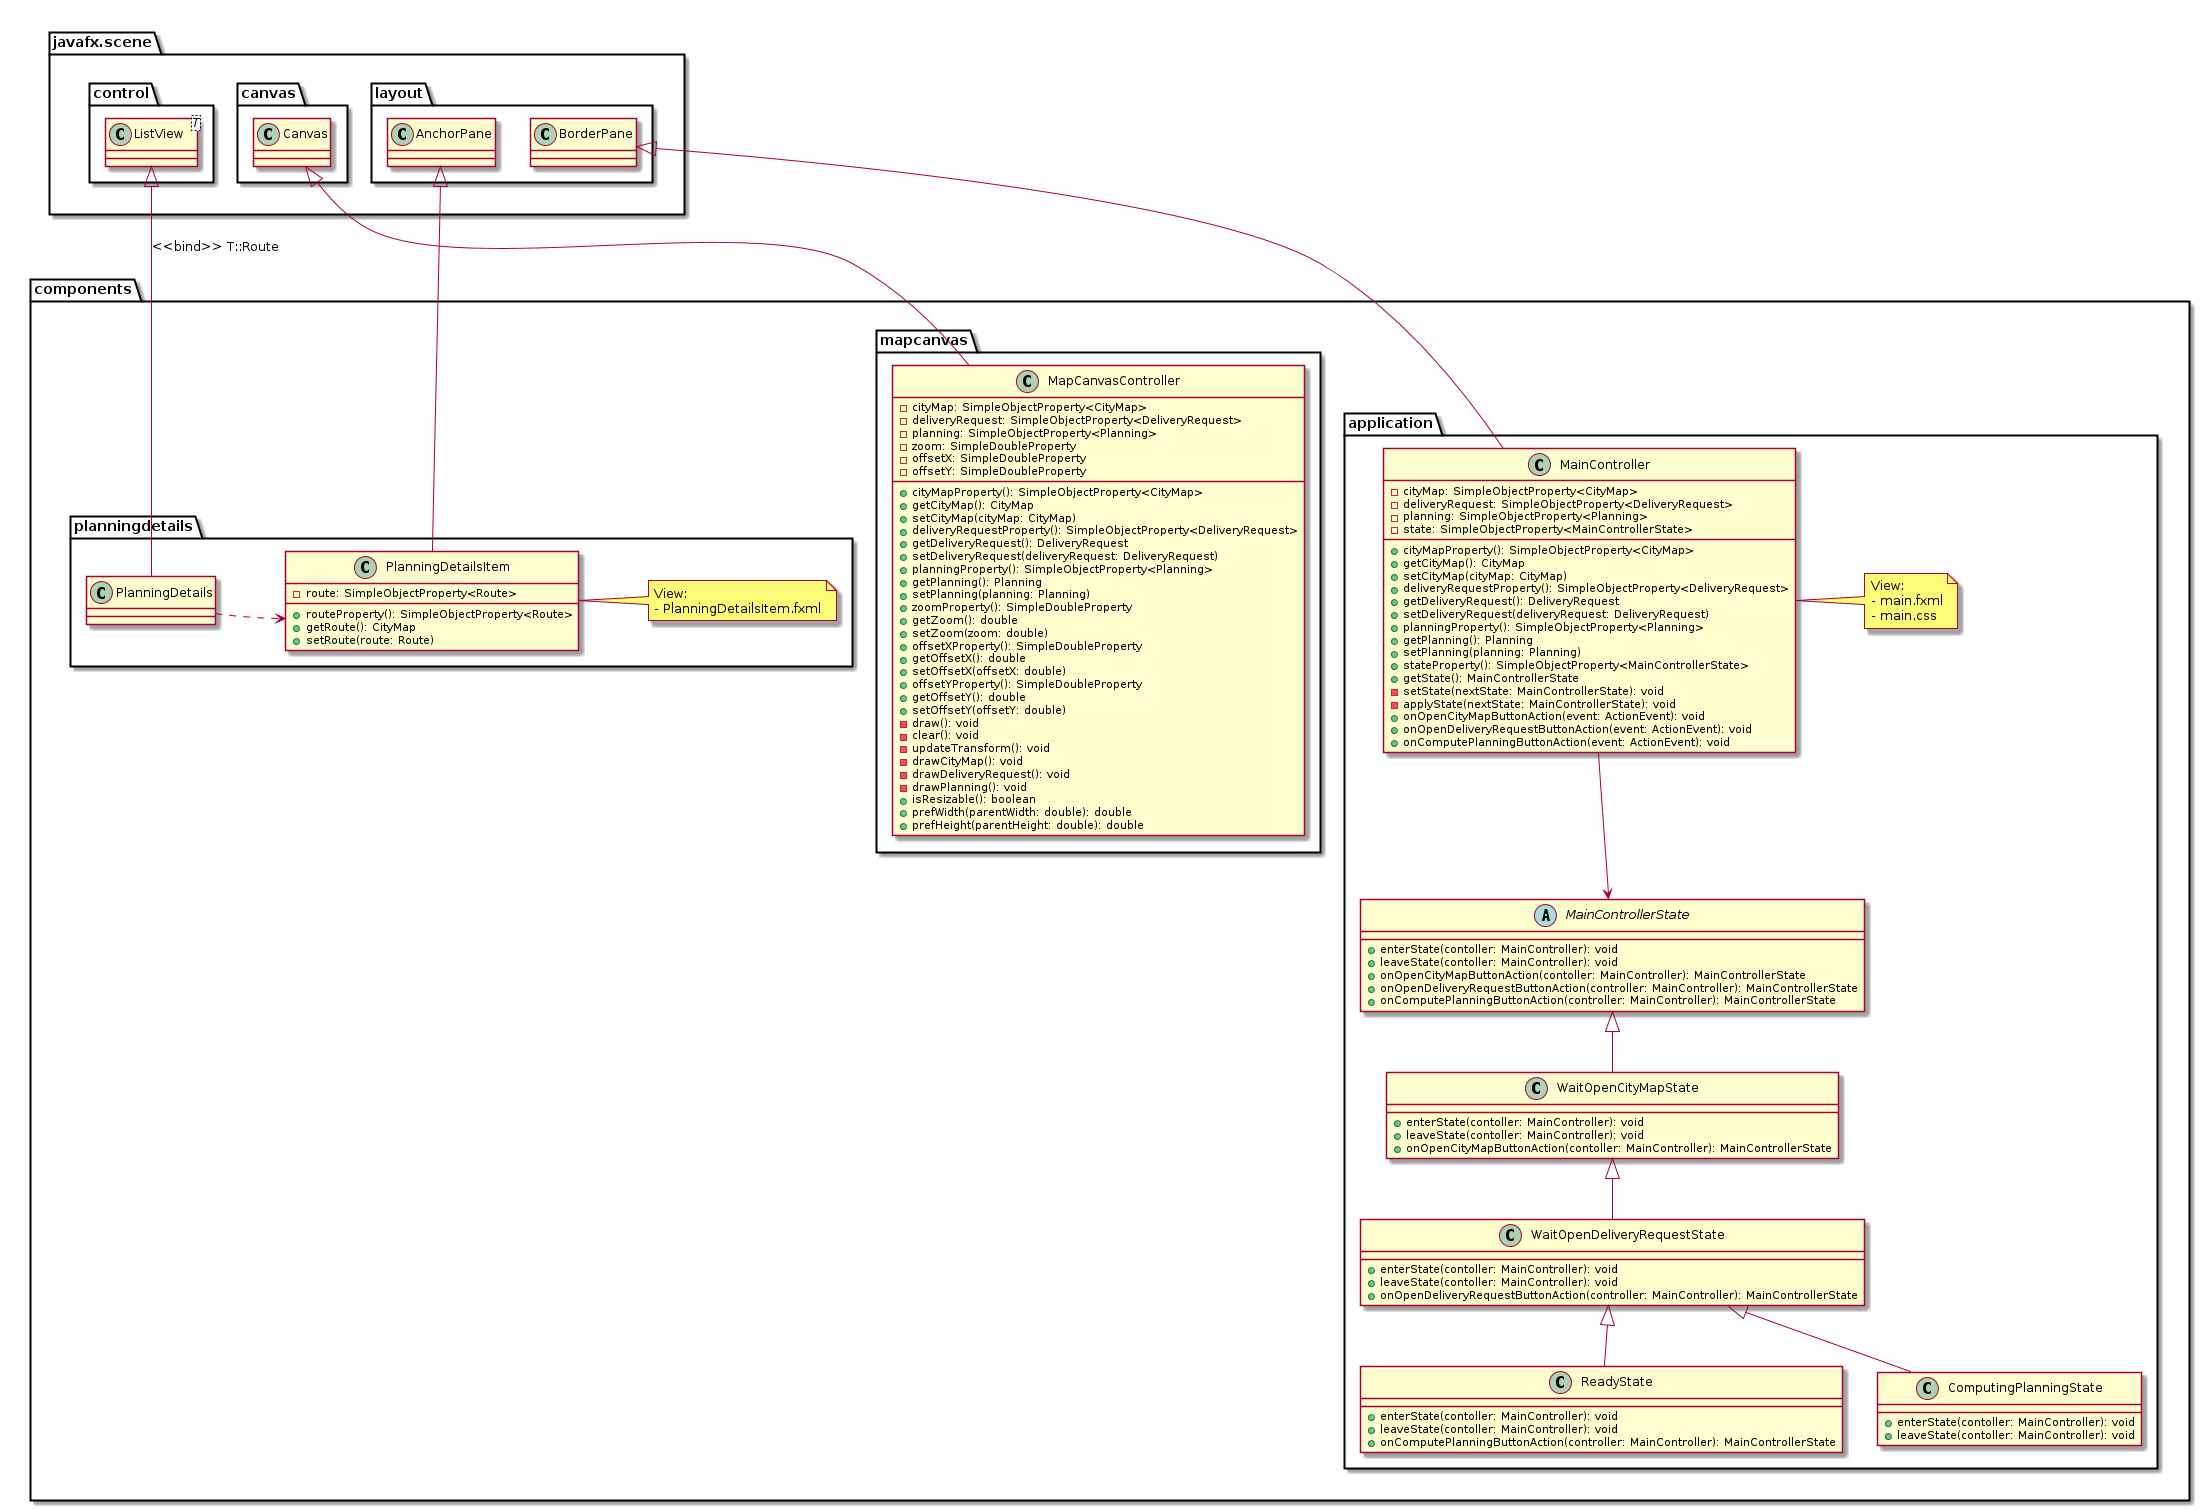

The diagram above was rendered by PlantUML. Its source (embedded in the PNG):
@startuml

package javafx.scene {
    package canvas {
        class Canvas
    }
    package control {
        class ListView<T>
    }
    package layout {
        class AnchorPane
        class BorderPane
    }
}

package "components" {
    package "application" {
        class MainController extends BorderPane {
            -cityMap: SimpleObjectProperty<CityMap>
            -deliveryRequest: SimpleObjectProperty<DeliveryRequest>
            -planning: SimpleObjectProperty<Planning>
            -state: SimpleObjectProperty<MainControllerState>
            +cityMapProperty(): SimpleObjectProperty<CityMap>
            +getCityMap(): CityMap
            +setCityMap(cityMap: CityMap)
            +deliveryRequestProperty(): SimpleObjectProperty<DeliveryRequest>
            +getDeliveryRequest(): DeliveryRequest
            +setDeliveryRequest(deliveryRequest: DeliveryRequest)
            +planningProperty(): SimpleObjectProperty<Planning>
            +getPlanning(): Planning
            +setPlanning(planning: Planning)
            +stateProperty(): SimpleObjectProperty<MainControllerState>
            +getState(): MainControllerState
            -setState(nextState: MainControllerState): void
            -applyState(nextState: MainControllerState): void
            +onOpenCityMapButtonAction(event: ActionEvent): void
            +onOpenDeliveryRequestButtonAction(event: ActionEvent): void
            +onComputePlanningButtonAction(event: ActionEvent): void
        }

        note right of MainController
            View:
            - main.fxml
            - main.css
        end note

        abstract MainControllerState {
            +enterState(contoller: MainController): void
            +leaveState(contoller: MainController): void
            +onOpenCityMapButtonAction(contoller: MainController): MainControllerState
            +onOpenDeliveryRequestButtonAction(controller: MainController): MainControllerState
            +onComputePlanningButtonAction(controller: MainController): MainControllerState
        }

        class WaitOpenCityMapState extends MainControllerState {
            +enterState(contoller: MainController): void
            +leaveState(contoller: MainController): void
            +onOpenCityMapButtonAction(contoller: MainController): MainControllerState
        }

        class WaitOpenDeliveryRequestState extends WaitOpenCityMapState {
            +enterState(contoller: MainController): void
            +leaveState(contoller: MainController): void
            +onOpenDeliveryRequestButtonAction(controller: MainController): MainControllerState
        }

        class ReadyState extends WaitOpenDeliveryRequestState {
            +enterState(contoller: MainController): void
            +leaveState(contoller: MainController): void
            +onComputePlanningButtonAction(controller: MainController): MainControllerState
        }

        class ComputingPlanningState extends WaitOpenDeliveryRequestState {
            +enterState(contoller: MainController): void
            +leaveState(contoller: MainController): void
        }

        MainController --> MainControllerState
    }

    package "mapcanvas" {
        class MapCanvasController extends Canvas {
            -cityMap: SimpleObjectProperty<CityMap>
            -deliveryRequest: SimpleObjectProperty<DeliveryRequest>
            -planning: SimpleObjectProperty<Planning>
            -zoom: SimpleDoubleProperty
            -offsetX: SimpleDoubleProperty
            -offsetY: SimpleDoubleProperty

            +cityMapProperty(): SimpleObjectProperty<CityMap>
            +getCityMap(): CityMap
            +setCityMap(cityMap: CityMap)

            +deliveryRequestProperty(): SimpleObjectProperty<DeliveryRequest>
            +getDeliveryRequest(): DeliveryRequest
            +setDeliveryRequest(deliveryRequest: DeliveryRequest)

            +planningProperty(): SimpleObjectProperty<Planning>
            +getPlanning(): Planning
            +setPlanning(planning: Planning)

            +zoomProperty(): SimpleDoubleProperty
            +getZoom(): double
            +setZoom(zoom: double)

            +offsetXProperty(): SimpleDoubleProperty
            +getOffsetX(): double
            +setOffsetX(offsetX: double)

            +offsetYProperty(): SimpleDoubleProperty
            +getOffsetY(): double
            +setOffsetY(offsetY: double)

            -draw(): void
            -clear(): void
            -updateTransform(): void
            -drawCityMap(): void
            -drawDeliveryRequest(): void
            -drawPlanning(): void

            +isResizable(): boolean
            +prefWidth(parentWidth: double): double
            +prefHeight(parentHeight: double): double
        }
    }

    package "planningdetails" {
        PlanningDetails --|> ListView: <<bind>> T::Route
        class PlanningDetails {

        }

        class PlanningDetailsItem extends AnchorPane {
            -route: SimpleObjectProperty<Route>

            +routeProperty(): SimpleObjectProperty<Route>
            +getRoute(): CityMap
            +setRoute(route: Route)
        }

        note right of PlanningDetailsItem
            View:
            - PlanningDetailsItem.fxml
        end note


        PlanningDetails ..> PlanningDetailsItem
    }

    javafx.scene -[hidden]- components
    PlanningDetails -[hidden]right- PlanningDetailsItem
}

@enduml